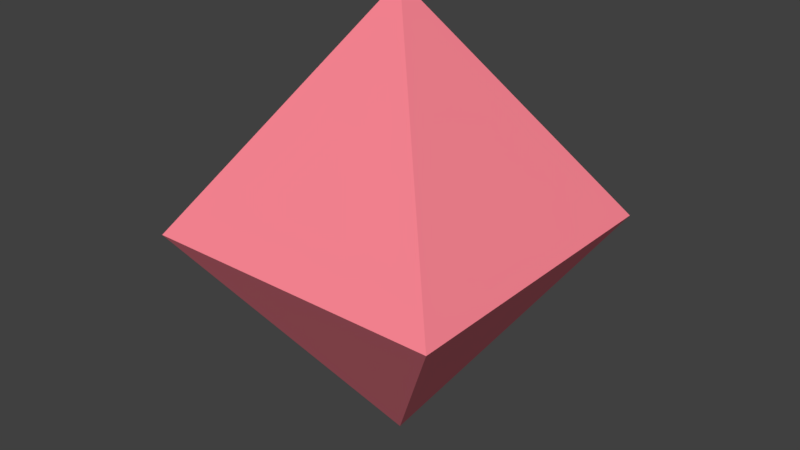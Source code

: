 # Source: diamond_origin.blend  (saved by Blender 2.79.0; exported with 4.5.12 LTS)
import bpy
from mathutils import Matrix  # noqa: F401  (used for matrix-valued properties, if any)

bpy.ops.wm.read_factory_settings(use_empty=True)
scene = bpy.context.scene
scene.name = 'Scene'

# ---- collections
col_collection_1 = bpy.data.collections.new('Collection 1'); scene.collection.children.link(col_collection_1)

# ---- materials (node trees are filled in below, after node groups)
mat_m0diamond = bpy.data.materials.new('m0diamond')
mat_m0diamond.alpha_threshold = 0.0
mat_m0diamond.use_transparent_shadow = False
mat_m0diamond.diffuse_color = (1.0, 0.2466, 0.3049, 1.0)
mat_m0diamond.specular_color = (0.72, 0.72, 0.72)
mat_m0diamond.roughness = 0.5

# ---- material node trees

# ---- world
world_world = bpy.data.worlds.new('World'); scene.world = world_world
world_world.color = (0.05088, 0.05088, 0.05088)
world_world.use_sun_shadow = False
world_world.sun_shadow_jitter_overblur = 0.0
world_world.cycles.sampling_method = 'MANUAL'

# ---- meshes
me_meshid0_name = bpy.data.meshes.new('meshId0_name')
me_meshid0_name.from_pydata([(-0.05, -1.192e-07, 0.05), (0.05, -1.192e-07, 0.05), (-2.384e-07, -0.075, 0.0), (-0.05, -1.192e-07, -0.05), (-0.05, -1.192e-07, 0.05), (-2.384e-07, -0.075, 0.0), (0.05, -1.192e-07, -0.05), (-0.05, -1.192e-07, -0.05), (-2.384e-07, -0.075, 0.0), (0.05, -1.192e-07, 0.05), (0.05, -1.192e-07, -0.05), (-2.384e-07, -0.075, 0.0), (0.05, -1.192e-07, 0.05), (-0.05, -1.192e-07, 0.05), (-2.384e-07, 0.075, 0.0), (0.05, -1.192e-07, -0.05), (0.05, -1.192e-07, 0.05), (-2.384e-07, 0.075, 0.0), (-0.05, -1.192e-07, -0.05), (0.05, -1.192e-07, -0.05), (-2.384e-07, 0.075, 0.0), (-0.05, -1.192e-07, 0.05), (-0.05, -1.192e-07, -0.05), (-2.384e-07, 0.075, 0.0)], [], [(2, 1, 0), (5, 4, 3), (8, 7, 6), (11, 10, 9), (14, 13, 12), (17, 16, 15), (20, 19, 18), (23, 22, 21)])
me_meshid0_name.materials.append(mat_m0diamond)
me_meshid0_name.use_remesh_preserve_volume = False
me_meshid0_name.use_remesh_preserve_attributes = False
me_meshid0_name.use_mirror_vertex_groups = False
me_meshid0_name.update()

# ---- objects
ob_dummy_node = bpy.data.objects.new('$dummy_node', me_meshid0_name)

# ---- transforms, parenting, visibility, modifiers, constraints
ob_dummy_node.location = (0.0, 0.0, 0.0)
ob_dummy_node.rotation_euler = (1.571, -0.0, 0.0)
ob_dummy_node.lineart.crease_threshold = 0.0

# ---- collection membership
col_collection_1.objects.link(ob_dummy_node)

# ---- scene / render settings (as saved in the file)
scene.frame_start = 1; scene.frame_end = 250; scene.frame_set(1)
scene.render.engine = 'BLENDER_EEVEE_NEXT'
scene.render.resolution_percentage = 50
scene.render.dither_intensity = 0.0
scene.cycles.use_denoising = False
scene.cycles.samples = 128
scene.cycles.sampling_pattern = 'TABULATED_SOBOL'
scene.cycles.use_adaptive_sampling = False
scene.cycles.use_light_tree = False
scene.cycles.blur_glossy = 0.0
scene.cycles.sample_clamp_indirect = 0.0
scene.view_settings.view_transform = 'Standard'
bpy.context.view_layer.update()

# ---- added for rendering (the .blend has no active camera and no usable light): camera, sun
cam_auto = bpy.data.cameras.new('AutoCamera')
cam_auto.lens = 50.0
cam_auto.sensor_width = 36.0
cam_auto.clip_end = 1000.0
ob_auto_camera = bpy.data.objects.new('AutoCamera', cam_auto)
scene.collection.objects.link(ob_auto_camera)
ob_auto_camera.location = (0.190739, -0.228887, 0.152592)
ob_auto_camera.rotation_euler = (1.09748, -7.21219e-08, 0.694738)
scene.camera = ob_auto_camera
light_auto_sun = bpy.data.lights.new('AutoSun', 'SUN')
light_auto_sun.energy = 3.0
light_auto_sun.angle = 0.0523599
ob_auto_sun = bpy.data.objects.new('AutoSun', light_auto_sun)
scene.collection.objects.link(ob_auto_sun)
ob_auto_sun.rotation_euler = (0.872665, 0.174533, 0.523599)
bpy.context.view_layer.update()
